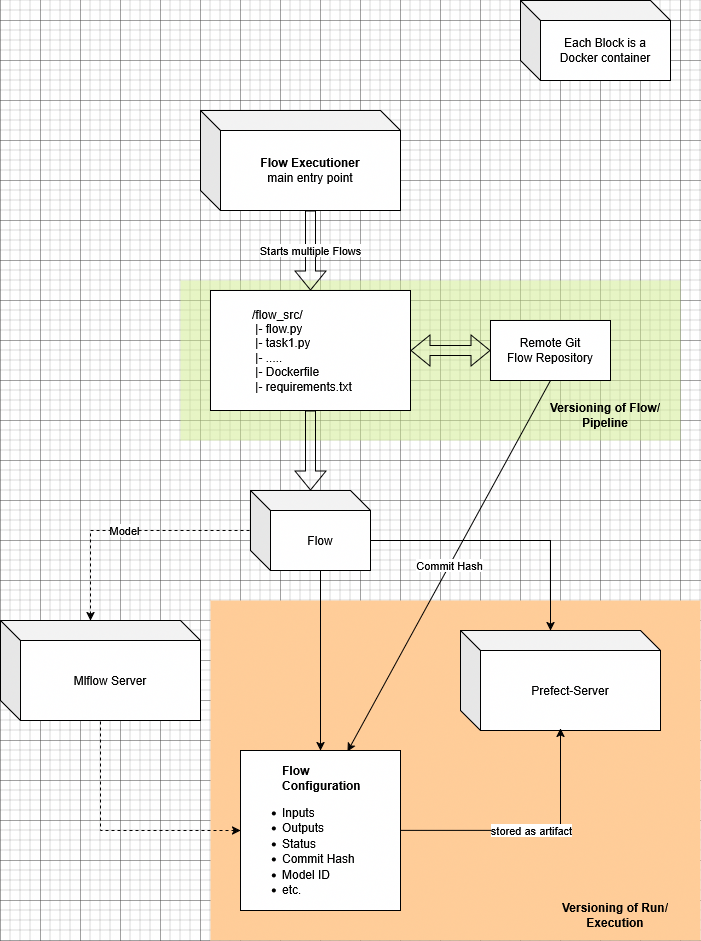

The diagram above was exported from draw.io. Its source (the exported page's mxGraphModel, read from the mxfile embedded in the PNG):
<mxGraphModel dx="1375" dy="759" grid="1" gridSize="10" guides="1" tooltips="1" connect="1" arrows="1" fold="1" page="1" pageScale="1" pageWidth="827" pageHeight="1169" math="0" shadow="0">
  <root>
    <mxCell id="0" />
    <mxCell id="1" parent="0" />
    <mxCell id="bQOgRkpoZUmAG8uQhmbL-35" value="" style="rounded=0;whiteSpace=wrap;html=1;fillColor=#cdeb8b;strokeColor=none;opacity=50;" vertex="1" parent="1">
      <mxGeometry x="260" y="340" width="500" height="160" as="geometry" />
    </mxCell>
    <mxCell id="bQOgRkpoZUmAG8uQhmbL-33" value="" style="rounded=0;whiteSpace=wrap;html=1;fillColor=#ffcc99;strokeColor=none;" vertex="1" parent="1">
      <mxGeometry x="290" y="660" width="490" height="340" as="geometry" />
    </mxCell>
    <mxCell id="bQOgRkpoZUmAG8uQhmbL-2" value="Flow" style="shape=cube;whiteSpace=wrap;html=1;boundedLbl=1;backgroundOutline=1;darkOpacity=0.05;darkOpacity2=0.1;" vertex="1" parent="1">
      <mxGeometry x="330" y="550" width="120" height="80" as="geometry" />
    </mxCell>
    <mxCell id="bQOgRkpoZUmAG8uQhmbL-3" value="&lt;blockquote&gt;&lt;div align=&quot;left&quot;&gt;/flow_src/&lt;/div&gt;&lt;div align=&quot;left&quot;&gt;&amp;nbsp;|- flow.py&lt;/div&gt;&lt;div align=&quot;left&quot;&gt;&amp;nbsp;|- task1.py&lt;/div&gt;&lt;div align=&quot;left&quot;&gt;&amp;nbsp;|- .....&lt;/div&gt;&lt;div align=&quot;left&quot;&gt;&amp;nbsp;|- Dockerfile&lt;/div&gt;&lt;div align=&quot;left&quot;&gt;&amp;nbsp;|- requirements.txt&lt;/div&gt;&lt;/blockquote&gt;" style="rounded=0;whiteSpace=wrap;html=1;align=left;" vertex="1" parent="1">
      <mxGeometry x="290" y="350" width="200" height="120" as="geometry" />
    </mxCell>
    <mxCell id="bQOgRkpoZUmAG8uQhmbL-4" value="" style="shape=flexArrow;endArrow=classic;html=1;rounded=0;exitX=0.5;exitY=1;exitDx=0;exitDy=0;exitPerimeter=0;" edge="1" parent="1" source="bQOgRkpoZUmAG8uQhmbL-3" target="bQOgRkpoZUmAG8uQhmbL-2">
      <mxGeometry width="50" height="50" relative="1" as="geometry">
        <mxPoint x="359.66" y="460" as="sourcePoint" />
        <mxPoint x="359.66" y="530.34" as="targetPoint" />
      </mxGeometry>
    </mxCell>
    <mxCell id="bQOgRkpoZUmAG8uQhmbL-5" value="" style="shape=flexArrow;endArrow=classic;html=1;rounded=0;exitX=1;exitY=0.5;exitDx=0;exitDy=0;entryX=0;entryY=0.5;entryDx=0;entryDy=0;startArrow=block;" edge="1" parent="1" source="bQOgRkpoZUmAG8uQhmbL-3" target="bQOgRkpoZUmAG8uQhmbL-6">
      <mxGeometry width="50" height="50" relative="1" as="geometry">
        <mxPoint x="470" y="400" as="sourcePoint" />
        <mxPoint x="550" y="400" as="targetPoint" />
      </mxGeometry>
    </mxCell>
    <mxCell id="bQOgRkpoZUmAG8uQhmbL-6" value="&lt;div&gt;Remote Git&lt;/div&gt;&lt;div&gt;Flow Repository&lt;/div&gt;" style="rounded=0;whiteSpace=wrap;html=1;" vertex="1" parent="1">
      <mxGeometry x="570" y="380" width="120" height="60" as="geometry" />
    </mxCell>
    <mxCell id="bQOgRkpoZUmAG8uQhmbL-8" value="Prefect-Server" style="shape=cube;whiteSpace=wrap;html=1;boundedLbl=1;backgroundOutline=1;darkOpacity=0.05;darkOpacity2=0.1;" vertex="1" parent="1">
      <mxGeometry x="540" y="690" width="200" height="100" as="geometry" />
    </mxCell>
    <mxCell id="bQOgRkpoZUmAG8uQhmbL-9" value="Mlflow Server" style="shape=cube;whiteSpace=wrap;html=1;boundedLbl=1;backgroundOutline=1;darkOpacity=0.05;darkOpacity2=0.1;" vertex="1" parent="1">
      <mxGeometry x="80" y="680" width="200" height="100" as="geometry" />
    </mxCell>
    <mxCell id="bQOgRkpoZUmAG8uQhmbL-10" value="&lt;div&gt;&lt;b&gt;Flow Executioner&lt;/b&gt;&lt;/div&gt;&lt;div&gt;main entry point&lt;/div&gt;" style="shape=cube;whiteSpace=wrap;html=1;boundedLbl=1;backgroundOutline=1;darkOpacity=0.05;darkOpacity2=0.1;" vertex="1" parent="1">
      <mxGeometry x="280" y="170" width="200" height="100" as="geometry" />
    </mxCell>
    <mxCell id="bQOgRkpoZUmAG8uQhmbL-13" value="Starts multiple Flows" style="endArrow=classic;html=1;rounded=0;exitX=0;exitY=0;exitDx=110;exitDy=100;exitPerimeter=0;shape=flexArrow;" edge="1" parent="1" source="bQOgRkpoZUmAG8uQhmbL-10" target="bQOgRkpoZUmAG8uQhmbL-3">
      <mxGeometry width="50" height="50" relative="1" as="geometry">
        <mxPoint x="180" y="420" as="sourcePoint" />
        <mxPoint x="290" y="370" as="targetPoint" />
        <Array as="points" />
      </mxGeometry>
    </mxCell>
    <mxCell id="bQOgRkpoZUmAG8uQhmbL-14" value="&lt;blockquote&gt;&lt;div align=&quot;left&quot;&gt;&lt;b&gt;Flow Configuration&lt;/b&gt;&lt;/div&gt;&lt;/blockquote&gt;&lt;div align=&quot;left&quot;&gt;&lt;ul&gt;&lt;li&gt;Inputs&lt;/li&gt;&lt;li&gt;Outputs&lt;/li&gt;&lt;li&gt;Status&lt;/li&gt;&lt;li&gt;Commit Hash&lt;/li&gt;&lt;li&gt;Model ID&lt;/li&gt;&lt;li&gt;etc.&lt;/li&gt;&lt;/ul&gt;&lt;/div&gt;" style="rounded=0;whiteSpace=wrap;html=1;align=left;" vertex="1" parent="1">
      <mxGeometry x="320" y="810" width="160" height="160" as="geometry" />
    </mxCell>
    <mxCell id="bQOgRkpoZUmAG8uQhmbL-15" value="Commit Hash" style="endArrow=classic;html=1;rounded=0;exitX=0.5;exitY=1;exitDx=0;exitDy=0;entryX=0.669;entryY=0.006;entryDx=0;entryDy=0;entryPerimeter=0;" edge="1" parent="1" source="bQOgRkpoZUmAG8uQhmbL-6" target="bQOgRkpoZUmAG8uQhmbL-14">
      <mxGeometry width="50" height="50" relative="1" as="geometry">
        <mxPoint x="180" y="620" as="sourcePoint" />
        <mxPoint x="230" y="570" as="targetPoint" />
      </mxGeometry>
    </mxCell>
    <mxCell id="bQOgRkpoZUmAG8uQhmbL-24" value="" style="endArrow=classic;html=1;rounded=0;exitX=0;exitY=0;exitDx=70;exitDy=80;exitPerimeter=0;entryX=0.5;entryY=0;entryDx=0;entryDy=0;" edge="1" parent="1" source="bQOgRkpoZUmAG8uQhmbL-2" target="bQOgRkpoZUmAG8uQhmbL-14">
      <mxGeometry width="50" height="50" relative="1" as="geometry">
        <mxPoint x="180" y="540" as="sourcePoint" />
        <mxPoint x="230" y="490" as="targetPoint" />
      </mxGeometry>
    </mxCell>
    <mxCell id="bQOgRkpoZUmAG8uQhmbL-25" value="stored as artifact" style="endArrow=classic;html=1;rounded=0;exitX=1;exitY=0.5;exitDx=0;exitDy=0;entryX=0.5;entryY=0.98;entryDx=0;entryDy=0;entryPerimeter=0;" edge="1" parent="1" source="bQOgRkpoZUmAG8uQhmbL-14" target="bQOgRkpoZUmAG8uQhmbL-8">
      <mxGeometry width="50" height="50" relative="1" as="geometry">
        <mxPoint x="180" y="460" as="sourcePoint" />
        <mxPoint x="230" y="410" as="targetPoint" />
        <Array as="points">
          <mxPoint x="640" y="890" />
        </Array>
      </mxGeometry>
    </mxCell>
    <mxCell id="bQOgRkpoZUmAG8uQhmbL-26" value="Model" style="endArrow=classic;html=1;rounded=0;entryX=0;entryY=0;entryDx=90;entryDy=0;entryPerimeter=0;exitX=-0.008;exitY=0.5;exitDx=0;exitDy=0;exitPerimeter=0;dashed=1;" edge="1" parent="1" source="bQOgRkpoZUmAG8uQhmbL-2" target="bQOgRkpoZUmAG8uQhmbL-9">
      <mxGeometry width="50" height="50" relative="1" as="geometry">
        <mxPoint x="480" y="570" as="sourcePoint" />
        <mxPoint x="530" y="520" as="targetPoint" />
        <Array as="points">
          <mxPoint x="170" y="590" />
        </Array>
      </mxGeometry>
    </mxCell>
    <mxCell id="bQOgRkpoZUmAG8uQhmbL-27" value="" style="endArrow=classic;html=1;rounded=0;exitX=0.5;exitY=1.01;exitDx=0;exitDy=0;exitPerimeter=0;entryX=0;entryY=0.5;entryDx=0;entryDy=0;dashed=1;" edge="1" parent="1" source="bQOgRkpoZUmAG8uQhmbL-9" target="bQOgRkpoZUmAG8uQhmbL-14">
      <mxGeometry width="50" height="50" relative="1" as="geometry">
        <mxPoint x="700" y="270" as="sourcePoint" />
        <mxPoint x="340" y="770" as="targetPoint" />
        <Array as="points">
          <mxPoint x="180" y="890" />
        </Array>
      </mxGeometry>
    </mxCell>
    <mxCell id="bQOgRkpoZUmAG8uQhmbL-28" value="" style="endArrow=classic;html=1;rounded=0;entryX=0;entryY=0;entryDx=90;entryDy=0;entryPerimeter=0;exitX=0;exitY=0;exitDx=120;exitDy=50;exitPerimeter=0;" edge="1" parent="1" source="bQOgRkpoZUmAG8uQhmbL-2" target="bQOgRkpoZUmAG8uQhmbL-8">
      <mxGeometry width="50" height="50" relative="1" as="geometry">
        <mxPoint x="420" y="600" as="sourcePoint" />
        <mxPoint x="470" y="550" as="targetPoint" />
        <Array as="points">
          <mxPoint x="630" y="600" />
        </Array>
      </mxGeometry>
    </mxCell>
    <mxCell id="bQOgRkpoZUmAG8uQhmbL-29" value="&lt;b&gt;Versioning of Flow/Pipeline&lt;/b&gt;" style="text;html=1;align=center;verticalAlign=middle;whiteSpace=wrap;rounded=0;" vertex="1" parent="1">
      <mxGeometry x="620" y="460" width="130" height="30" as="geometry" />
    </mxCell>
    <mxCell id="bQOgRkpoZUmAG8uQhmbL-30" value="Versioning of Run/Execution" style="text;html=1;align=center;verticalAlign=middle;whiteSpace=wrap;rounded=0;fontStyle=1" vertex="1" parent="1">
      <mxGeometry x="630" y="960" width="130" height="30" as="geometry" />
    </mxCell>
    <mxCell id="bQOgRkpoZUmAG8uQhmbL-38" value="&lt;div&gt;Each Block is a &lt;br&gt;&lt;/div&gt;&lt;div&gt;Docker container&lt;/div&gt;" style="shape=cube;whiteSpace=wrap;html=1;boundedLbl=1;backgroundOutline=1;darkOpacity=0.05;darkOpacity2=0.1;" vertex="1" parent="1">
      <mxGeometry x="600" y="60" width="150" height="80" as="geometry" />
    </mxCell>
  </root>
</mxGraphModel>